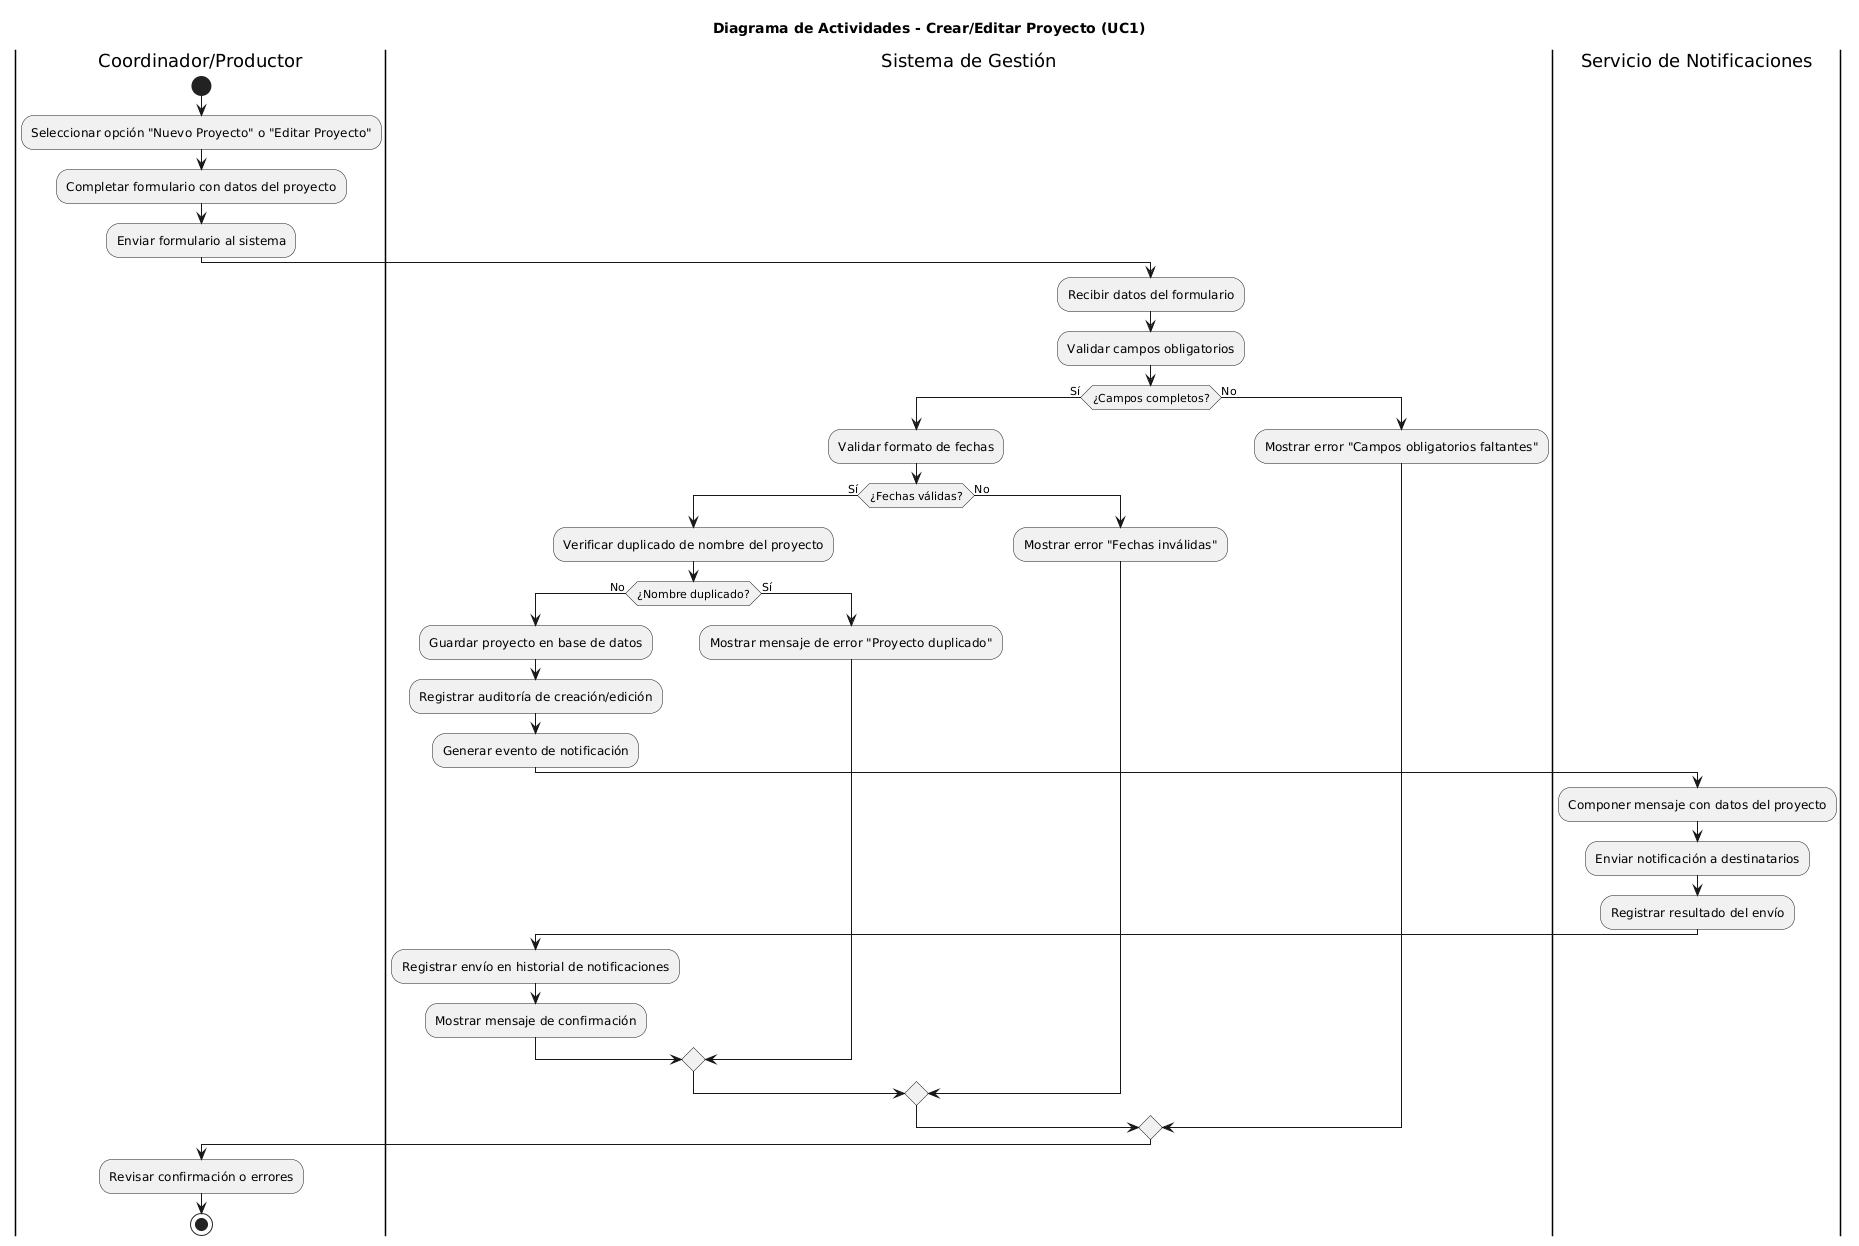

The diagram above was rendered by PlantUML. Its source (embedded in the PNG):
@startuml
title Diagrama de Actividades - Crear/Editar Proyecto (UC1)
|Coordinador/Productor|
start
:Seleccionar opción "Nuevo Proyecto" o "Editar Proyecto";
:Completar formulario con datos del proyecto;
:Enviar formulario al sistema;

|Sistema de Gestión|
:Recibir datos del formulario;
:Validar campos obligatorios;
if (¿Campos completos?) then (Sí)
    :Validar formato de fechas;
    if (¿Fechas válidas?) then (Sí)
        :Verificar duplicado de nombre del proyecto;
        if (¿Nombre duplicado?) then (No)
            :Guardar proyecto en base de datos;
            :Registrar auditoría de creación/edición;
            :Generar evento de notificación;
            |Servicio de Notificaciones|
            :Componer mensaje con datos del proyecto;
            :Enviar notificación a destinatarios;
            :Registrar resultado del envío;
            |Sistema de Gestión|
            :Registrar envío en historial de notificaciones;
            :Mostrar mensaje de confirmación;
        else (Sí)
            :Mostrar mensaje de error "Proyecto duplicado";
        endif
    else (No)
        :Mostrar error "Fechas inválidas";
    endif
else (No)
    :Mostrar error "Campos obligatorios faltantes";
endif

|Coordinador/Productor|
:Revisar confirmación o errores;
stop
@enduml